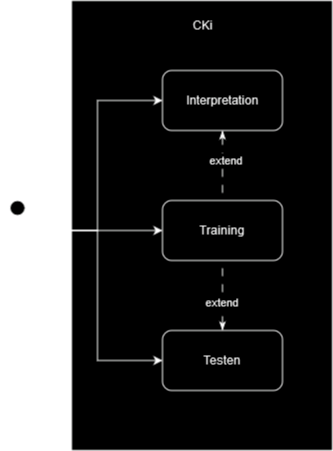

The diagram above was exported from draw.io. Its source (the exported page's mxGraphModel, read from the mxfile embedded in the PNG):
<mxGraphModel dx="1234" dy="1133" grid="1" gridSize="10" guides="1" tooltips="1" connect="1" arrows="1" fold="1" page="1" pageScale="1" pageWidth="827" pageHeight="1169" math="0" shadow="0">
  <root>
    <mxCell id="0" />
    <mxCell id="1" parent="0" />
    <mxCell id="_YJaqQ2tUMV7np8o3qyg-1" value="" style="rounded=0;whiteSpace=wrap;html=1;" vertex="1" parent="1">
      <mxGeometry x="99" y="130" width="261" height="450" as="geometry" />
    </mxCell>
    <mxCell id="_YJaqQ2tUMV7np8o3qyg-10" style="edgeStyle=orthogonalEdgeStyle;rounded=0;orthogonalLoop=1;jettySize=auto;html=1;entryX=0;entryY=0.5;entryDx=0;entryDy=0;" edge="1" parent="1" source="_YJaqQ2tUMV7np8o3qyg-2" target="_YJaqQ2tUMV7np8o3qyg-3">
      <mxGeometry relative="1" as="geometry">
        <mxPoint x="70" y="340" as="sourcePoint" />
      </mxGeometry>
    </mxCell>
    <mxCell id="_YJaqQ2tUMV7np8o3qyg-11" style="edgeStyle=orthogonalEdgeStyle;rounded=0;orthogonalLoop=1;jettySize=auto;html=1;" edge="1" parent="1" source="_YJaqQ2tUMV7np8o3qyg-2" target="_YJaqQ2tUMV7np8o3qyg-4">
      <mxGeometry relative="1" as="geometry" />
    </mxCell>
    <mxCell id="_YJaqQ2tUMV7np8o3qyg-12" style="edgeStyle=orthogonalEdgeStyle;rounded=0;orthogonalLoop=1;jettySize=auto;html=1;entryX=0;entryY=0.5;entryDx=0;entryDy=0;" edge="1" parent="1" source="_YJaqQ2tUMV7np8o3qyg-2" target="_YJaqQ2tUMV7np8o3qyg-5">
      <mxGeometry relative="1" as="geometry" />
    </mxCell>
    <mxCell id="_YJaqQ2tUMV7np8o3qyg-2" value="Nutzer" style="shape=umlActor;verticalLabelPosition=bottom;verticalAlign=top;html=1;outlineConnect=0;" vertex="1" parent="1">
      <mxGeometry x="30" y="330" width="30" height="60" as="geometry" />
    </mxCell>
    <mxCell id="_YJaqQ2tUMV7np8o3qyg-3" value="Interpretation" style="rounded=1;whiteSpace=wrap;html=1;" vertex="1" parent="1">
      <mxGeometry x="190" y="200" width="120" height="60" as="geometry" />
    </mxCell>
    <mxCell id="_YJaqQ2tUMV7np8o3qyg-4" value="Training" style="rounded=1;whiteSpace=wrap;html=1;" vertex="1" parent="1">
      <mxGeometry x="190" y="330" width="120" height="60" as="geometry" />
    </mxCell>
    <mxCell id="_YJaqQ2tUMV7np8o3qyg-6" style="edgeStyle=orthogonalEdgeStyle;rounded=0;orthogonalLoop=1;jettySize=auto;html=1;entryX=0.5;entryY=1;entryDx=0;entryDy=0;dashed=1;dashPattern=8 8;startArrow=classicThin;startFill=1;endArrow=none;endFill=0;" edge="1" parent="1" source="_YJaqQ2tUMV7np8o3qyg-5" target="_YJaqQ2tUMV7np8o3qyg-4">
      <mxGeometry relative="1" as="geometry" />
    </mxCell>
    <mxCell id="_YJaqQ2tUMV7np8o3qyg-7" value="extend" style="edgeLabel;html=1;align=center;verticalAlign=middle;resizable=0;points=[];" vertex="1" connectable="0" parent="_YJaqQ2tUMV7np8o3qyg-6">
      <mxGeometry x="-0.1714" y="2" relative="1" as="geometry">
        <mxPoint as="offset" />
      </mxGeometry>
    </mxCell>
    <mxCell id="_YJaqQ2tUMV7np8o3qyg-5" value="Testen" style="rounded=1;whiteSpace=wrap;html=1;" vertex="1" parent="1">
      <mxGeometry x="190" y="460" width="120" height="60" as="geometry" />
    </mxCell>
    <mxCell id="_YJaqQ2tUMV7np8o3qyg-8" style="edgeStyle=orthogonalEdgeStyle;rounded=0;orthogonalLoop=1;jettySize=auto;html=1;entryX=0.5;entryY=0;entryDx=0;entryDy=0;dashed=1;dashPattern=8 8;startArrow=classicThin;startFill=1;endArrow=none;endFill=0;exitX=0.5;exitY=1;exitDx=0;exitDy=0;" edge="1" parent="1" source="_YJaqQ2tUMV7np8o3qyg-3" target="_YJaqQ2tUMV7np8o3qyg-4">
      <mxGeometry relative="1" as="geometry">
        <mxPoint x="350" y="420" as="sourcePoint" />
        <mxPoint x="355.5" y="240" as="targetPoint" />
      </mxGeometry>
    </mxCell>
    <mxCell id="_YJaqQ2tUMV7np8o3qyg-9" value="extend" style="edgeLabel;html=1;align=center;verticalAlign=middle;resizable=0;points=[];" vertex="1" connectable="0" parent="_YJaqQ2tUMV7np8o3qyg-8">
      <mxGeometry x="-0.1714" y="2" relative="1" as="geometry">
        <mxPoint as="offset" />
      </mxGeometry>
    </mxCell>
    <mxCell id="_YJaqQ2tUMV7np8o3qyg-13" value="CKi" style="text;html=1;strokeColor=none;fillColor=none;align=center;verticalAlign=middle;whiteSpace=wrap;rounded=0;" vertex="1" parent="1">
      <mxGeometry x="200" y="140" width="60" height="30" as="geometry" />
    </mxCell>
  </root>
</mxGraphModel>